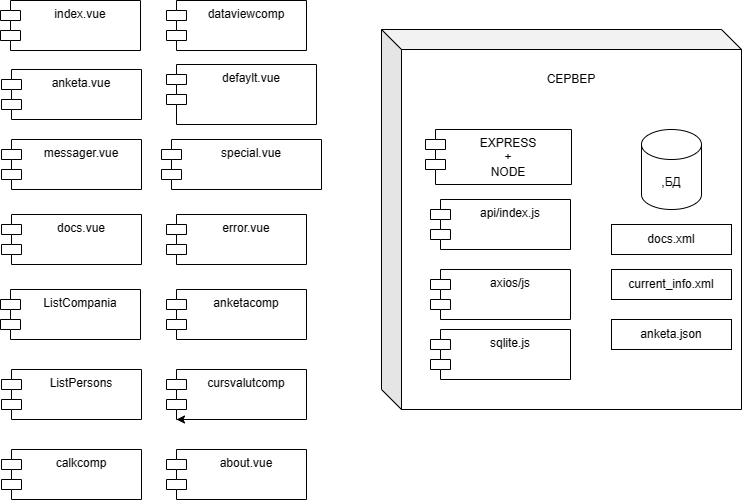

The diagram above was exported from draw.io. Its source (the exported page's mxGraphModel, read from the mxfile embedded in the PNG):
<mxGraphModel dx="1002" dy="577" grid="1" gridSize="10" guides="1" tooltips="1" connect="1" arrows="1" fold="1" page="1" pageScale="1" pageWidth="827" pageHeight="1169" math="0" shadow="0">
  <root>
    <mxCell id="0" />
    <mxCell id="1" parent="0" />
    <mxCell id="o5rRz_2SFcNSf7geRyRC-1" value="defaylt.vue" style="shape=module;align=left;spacingLeft=20;align=center;verticalAlign=top;whiteSpace=wrap;html=1;" parent="1" vertex="1">
      <mxGeometry x="195" y="95" width="150" height="60" as="geometry" />
    </mxCell>
    <mxCell id="o5rRz_2SFcNSf7geRyRC-2" value="special.vue" style="shape=module;align=left;spacingLeft=20;align=center;verticalAlign=top;whiteSpace=wrap;html=1;" parent="1" vertex="1">
      <mxGeometry x="190" y="170" width="160" height="50" as="geometry" />
    </mxCell>
    <mxCell id="o5rRz_2SFcNSf7geRyRC-4" value="index.vue" style="shape=module;align=left;spacingLeft=20;align=center;verticalAlign=top;whiteSpace=wrap;html=1;" parent="1" vertex="1">
      <mxGeometry x="29" y="31" width="140" height="50" as="geometry" />
    </mxCell>
    <mxCell id="o5rRz_2SFcNSf7geRyRC-5" value="anketa.vue" style="shape=module;align=left;spacingLeft=20;align=center;verticalAlign=top;whiteSpace=wrap;html=1;" parent="1" vertex="1">
      <mxGeometry x="30" y="100" width="140" height="50" as="geometry" />
    </mxCell>
    <mxCell id="o5rRz_2SFcNSf7geRyRC-6" value="messager.vue&lt;div&gt;&lt;br&gt;&lt;/div&gt;" style="shape=module;align=left;spacingLeft=20;align=center;verticalAlign=top;whiteSpace=wrap;html=1;" parent="1" vertex="1">
      <mxGeometry x="30" y="170" width="140" height="50" as="geometry" />
    </mxCell>
    <mxCell id="o5rRz_2SFcNSf7geRyRC-7" value="&lt;div&gt;docs.vue&lt;/div&gt;" style="shape=module;align=left;spacingLeft=20;align=center;verticalAlign=top;whiteSpace=wrap;html=1;" parent="1" vertex="1">
      <mxGeometry x="30" y="245" width="140" height="50" as="geometry" />
    </mxCell>
    <mxCell id="o5rRz_2SFcNSf7geRyRC-9" value="&lt;div&gt;calkcomp&lt;/div&gt;" style="shape=module;align=left;spacingLeft=20;align=center;verticalAlign=top;whiteSpace=wrap;html=1;" parent="1" vertex="1">
      <mxGeometry x="30" y="480" width="140" height="50" as="geometry" />
    </mxCell>
    <mxCell id="o5rRz_2SFcNSf7geRyRC-10" value="&lt;div&gt;ListCompania&lt;/div&gt;" style="shape=module;align=left;spacingLeft=20;align=center;verticalAlign=top;whiteSpace=wrap;html=1;" parent="1" vertex="1">
      <mxGeometry x="29" y="320" width="140" height="50" as="geometry" />
    </mxCell>
    <mxCell id="o5rRz_2SFcNSf7geRyRC-11" value="&lt;div&gt;ListPersons&lt;/div&gt;" style="shape=module;align=left;spacingLeft=20;align=center;verticalAlign=top;whiteSpace=wrap;html=1;" parent="1" vertex="1">
      <mxGeometry x="30" y="400" width="140" height="50" as="geometry" />
    </mxCell>
    <mxCell id="o5rRz_2SFcNSf7geRyRC-22" value="dataviewcomp" style="shape=module;align=left;spacingLeft=20;align=center;verticalAlign=top;whiteSpace=wrap;html=1;" parent="1" vertex="1">
      <mxGeometry x="195" y="31" width="140" height="50" as="geometry" />
    </mxCell>
    <mxCell id="o5rRz_2SFcNSf7geRyRC-23" value="anketacomp" style="shape=module;align=left;spacingLeft=20;align=center;verticalAlign=top;whiteSpace=wrap;html=1;" parent="1" vertex="1">
      <mxGeometry x="195" y="320" width="140" height="50" as="geometry" />
    </mxCell>
    <mxCell id="o5rRz_2SFcNSf7geRyRC-24" value="cursvalutcomp" style="shape=module;align=left;spacingLeft=20;align=center;verticalAlign=top;whiteSpace=wrap;html=1;" parent="1" vertex="1">
      <mxGeometry x="195" y="400" width="140" height="50" as="geometry" />
    </mxCell>
    <mxCell id="o5rRz_2SFcNSf7geRyRC-25" style="edgeStyle=orthogonalEdgeStyle;rounded=0;orthogonalLoop=1;jettySize=auto;html=1;exitX=0.5;exitY=1;exitDx=0;exitDy=0;" parent="1" source="o5rRz_2SFcNSf7geRyRC-24" target="o5rRz_2SFcNSf7geRyRC-24" edge="1">
      <mxGeometry relative="1" as="geometry" />
    </mxCell>
    <mxCell id="o5rRz_2SFcNSf7geRyRC-26" style="edgeStyle=orthogonalEdgeStyle;rounded=0;orthogonalLoop=1;jettySize=auto;html=1;exitX=0.25;exitY=1;exitDx=0;exitDy=0;entryX=0;entryY=1;entryDx=10;entryDy=0;entryPerimeter=0;" parent="1" source="o5rRz_2SFcNSf7geRyRC-24" target="o5rRz_2SFcNSf7geRyRC-24" edge="1">
      <mxGeometry relative="1" as="geometry" />
    </mxCell>
    <mxCell id="o5rRz_2SFcNSf7geRyRC-27" value="&lt;div&gt;about.vue&lt;/div&gt;" style="shape=module;align=left;spacingLeft=20;align=center;verticalAlign=top;whiteSpace=wrap;html=1;" parent="1" vertex="1">
      <mxGeometry x="195" y="480" width="140" height="50" as="geometry" />
    </mxCell>
    <mxCell id="o5rRz_2SFcNSf7geRyRC-28" value="&lt;div&gt;error.vue&lt;/div&gt;" style="shape=module;align=left;spacingLeft=20;align=center;verticalAlign=top;whiteSpace=wrap;html=1;" parent="1" vertex="1">
      <mxGeometry x="195" y="245" width="140" height="50" as="geometry" />
    </mxCell>
    <mxCell id="gREoLigDgcOz97hJPSZl-1" value="" style="shape=cube;whiteSpace=wrap;html=1;boundedLbl=1;backgroundOutline=1;darkOpacity=0.05;darkOpacity2=0.1;" vertex="1" parent="1">
      <mxGeometry x="410" y="60" width="360" height="380" as="geometry" />
    </mxCell>
    <mxCell id="o5rRz_2SFcNSf7geRyRC-3" value="EXPRESS&lt;div&gt;+&lt;/div&gt;&lt;div&gt;NODE&lt;/div&gt;" style="shape=module;align=left;spacingLeft=20;align=center;verticalAlign=top;whiteSpace=wrap;html=1;" parent="1" vertex="1">
      <mxGeometry x="454" y="160" width="146" height="55" as="geometry" />
    </mxCell>
    <mxCell id="o5rRz_2SFcNSf7geRyRC-38" value="&lt;div&gt;api/index.js&lt;/div&gt;" style="shape=module;align=left;spacingLeft=20;align=center;verticalAlign=top;whiteSpace=wrap;html=1;" parent="1" vertex="1">
      <mxGeometry x="459" y="230" width="140" height="50" as="geometry" />
    </mxCell>
    <mxCell id="o5rRz_2SFcNSf7geRyRC-39" value="&lt;div&gt;axios/js&lt;/div&gt;" style="shape=module;align=left;spacingLeft=20;align=center;verticalAlign=top;whiteSpace=wrap;html=1;" parent="1" vertex="1">
      <mxGeometry x="459" y="300" width="140" height="50" as="geometry" />
    </mxCell>
    <mxCell id="o5rRz_2SFcNSf7geRyRC-40" value="sqlite.js" style="shape=module;align=left;spacingLeft=20;align=center;verticalAlign=top;whiteSpace=wrap;html=1;" parent="1" vertex="1">
      <mxGeometry x="459" y="360" width="140" height="50" as="geometry" />
    </mxCell>
    <mxCell id="gREoLigDgcOz97hJPSZl-2" value=",БД" style="shape=cylinder3;whiteSpace=wrap;html=1;boundedLbl=1;backgroundOutline=1;size=15;" vertex="1" parent="1">
      <mxGeometry x="670" y="160" width="60" height="80" as="geometry" />
    </mxCell>
    <mxCell id="gREoLigDgcOz97hJPSZl-3" value="docs.xml" style="rounded=0;whiteSpace=wrap;html=1;" vertex="1" parent="1">
      <mxGeometry x="640" y="255" width="120" height="30" as="geometry" />
    </mxCell>
    <mxCell id="gREoLigDgcOz97hJPSZl-4" value="current_info.xml" style="rounded=0;whiteSpace=wrap;html=1;" vertex="1" parent="1">
      <mxGeometry x="640" y="300" width="120" height="30" as="geometry" />
    </mxCell>
    <mxCell id="gREoLigDgcOz97hJPSZl-5" value="anketa.json" style="rounded=0;whiteSpace=wrap;html=1;" vertex="1" parent="1">
      <mxGeometry x="640" y="350" width="120" height="30" as="geometry" />
    </mxCell>
    <mxCell id="gREoLigDgcOz97hJPSZl-6" value="СЕРВЕР" style="text;html=1;align=center;verticalAlign=middle;whiteSpace=wrap;rounded=0;" vertex="1" parent="1">
      <mxGeometry x="530" y="95" width="140" height="30" as="geometry" />
    </mxCell>
  </root>
</mxGraphModel>